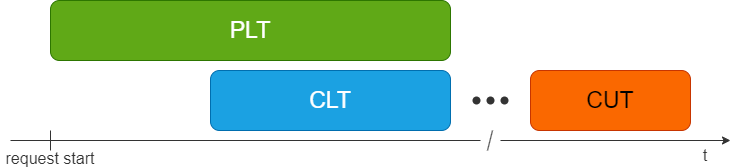

The diagram above was exported from draw.io. Its source (the exported page's mxGraphModel, read from the mxfile embedded in the PNG):
<mxGraphModel dx="1054" dy="779" grid="1" gridSize="10" guides="1" tooltips="1" connect="1" arrows="1" fold="1" page="1" pageScale="1" pageWidth="850" pageHeight="1100" math="0" shadow="0">
  <root>
    <mxCell id="0" />
    <mxCell id="1" parent="0" />
    <mxCell id="2" value="PLT" style="rounded=1;whiteSpace=wrap;html=1;fillColor=#60a917;fontColor=#ffffff;strokeColor=#2D7600;fontSize=23;" vertex="1" parent="1">
      <mxGeometry x="120" y="320" width="400" height="60" as="geometry" />
    </mxCell>
    <mxCell id="3" value="CLT" style="rounded=1;whiteSpace=wrap;html=1;fillColor=#1ba1e2;fontColor=#ffffff;strokeColor=#006EAF;fontSize=23;" vertex="1" parent="1">
      <mxGeometry x="280" y="390" width="240" height="60" as="geometry" />
    </mxCell>
    <mxCell id="4" value="CUT" style="rounded=1;whiteSpace=wrap;html=1;fillColor=#fa6800;fontColor=#000000;strokeColor=#C73500;fontSize=23;" vertex="1" parent="1">
      <mxGeometry x="600" y="390" width="160" height="60" as="geometry" />
    </mxCell>
    <mxCell id="14" value="" style="ellipse;whiteSpace=wrap;html=1;aspect=fixed;strokeColor=none;fillColor=#333333;" vertex="1" parent="1">
      <mxGeometry x="542" y="416" width="8" height="8" as="geometry" />
    </mxCell>
    <mxCell id="15" value="" style="ellipse;whiteSpace=wrap;html=1;aspect=fixed;strokeColor=none;fillColor=#333333;" vertex="1" parent="1">
      <mxGeometry x="556" y="416" width="8" height="8" as="geometry" />
    </mxCell>
    <mxCell id="16" value="" style="ellipse;whiteSpace=wrap;html=1;aspect=fixed;strokeColor=none;fillColor=#333333;" vertex="1" parent="1">
      <mxGeometry x="570" y="416" width="8" height="8" as="geometry" />
    </mxCell>
    <mxCell id="17" value="" style="endArrow=none;html=1;strokeColor=#333333;fontSize=23;endFill=0;" edge="1" parent="1">
      <mxGeometry width="50" height="50" relative="1" as="geometry">
        <mxPoint x="80" y="460" as="sourcePoint" />
        <mxPoint x="550" y="460" as="targetPoint" />
      </mxGeometry>
    </mxCell>
    <mxCell id="18" value="" style="endArrow=none;html=1;strokeColor=#333333;fontSize=23;" edge="1" parent="1">
      <mxGeometry width="50" height="50" relative="1" as="geometry">
        <mxPoint x="120" y="470" as="sourcePoint" />
        <mxPoint x="120" y="450" as="targetPoint" />
      </mxGeometry>
    </mxCell>
    <mxCell id="19" value="" style="endArrow=classic;html=1;strokeColor=#333333;fontSize=23;" edge="1" parent="1">
      <mxGeometry width="50" height="50" relative="1" as="geometry">
        <mxPoint x="570" y="460" as="sourcePoint" />
        <mxPoint x="800" y="460" as="targetPoint" />
      </mxGeometry>
    </mxCell>
    <mxCell id="20" value="" style="endArrow=none;html=1;strokeColor=#333333;fontSize=23;" edge="1" parent="1">
      <mxGeometry width="50" height="50" relative="1" as="geometry">
        <mxPoint x="557" y="470" as="sourcePoint" />
        <mxPoint x="562" y="450" as="targetPoint" />
      </mxGeometry>
    </mxCell>
    <mxCell id="21" value="t" style="text;html=1;strokeColor=none;fillColor=none;align=center;verticalAlign=middle;whiteSpace=wrap;rounded=0;fontSize=16;fontColor=#333333;" vertex="1" parent="1">
      <mxGeometry x="760" y="470" width="30" height="10" as="geometry" />
    </mxCell>
    <mxCell id="22" value="request start" style="text;html=1;strokeColor=none;fillColor=none;align=center;verticalAlign=middle;whiteSpace=wrap;rounded=0;fontSize=16;fontColor=#333333;" vertex="1" parent="1">
      <mxGeometry x="70" y="473" width="100" height="10" as="geometry" />
    </mxCell>
  </root>
</mxGraphModel>